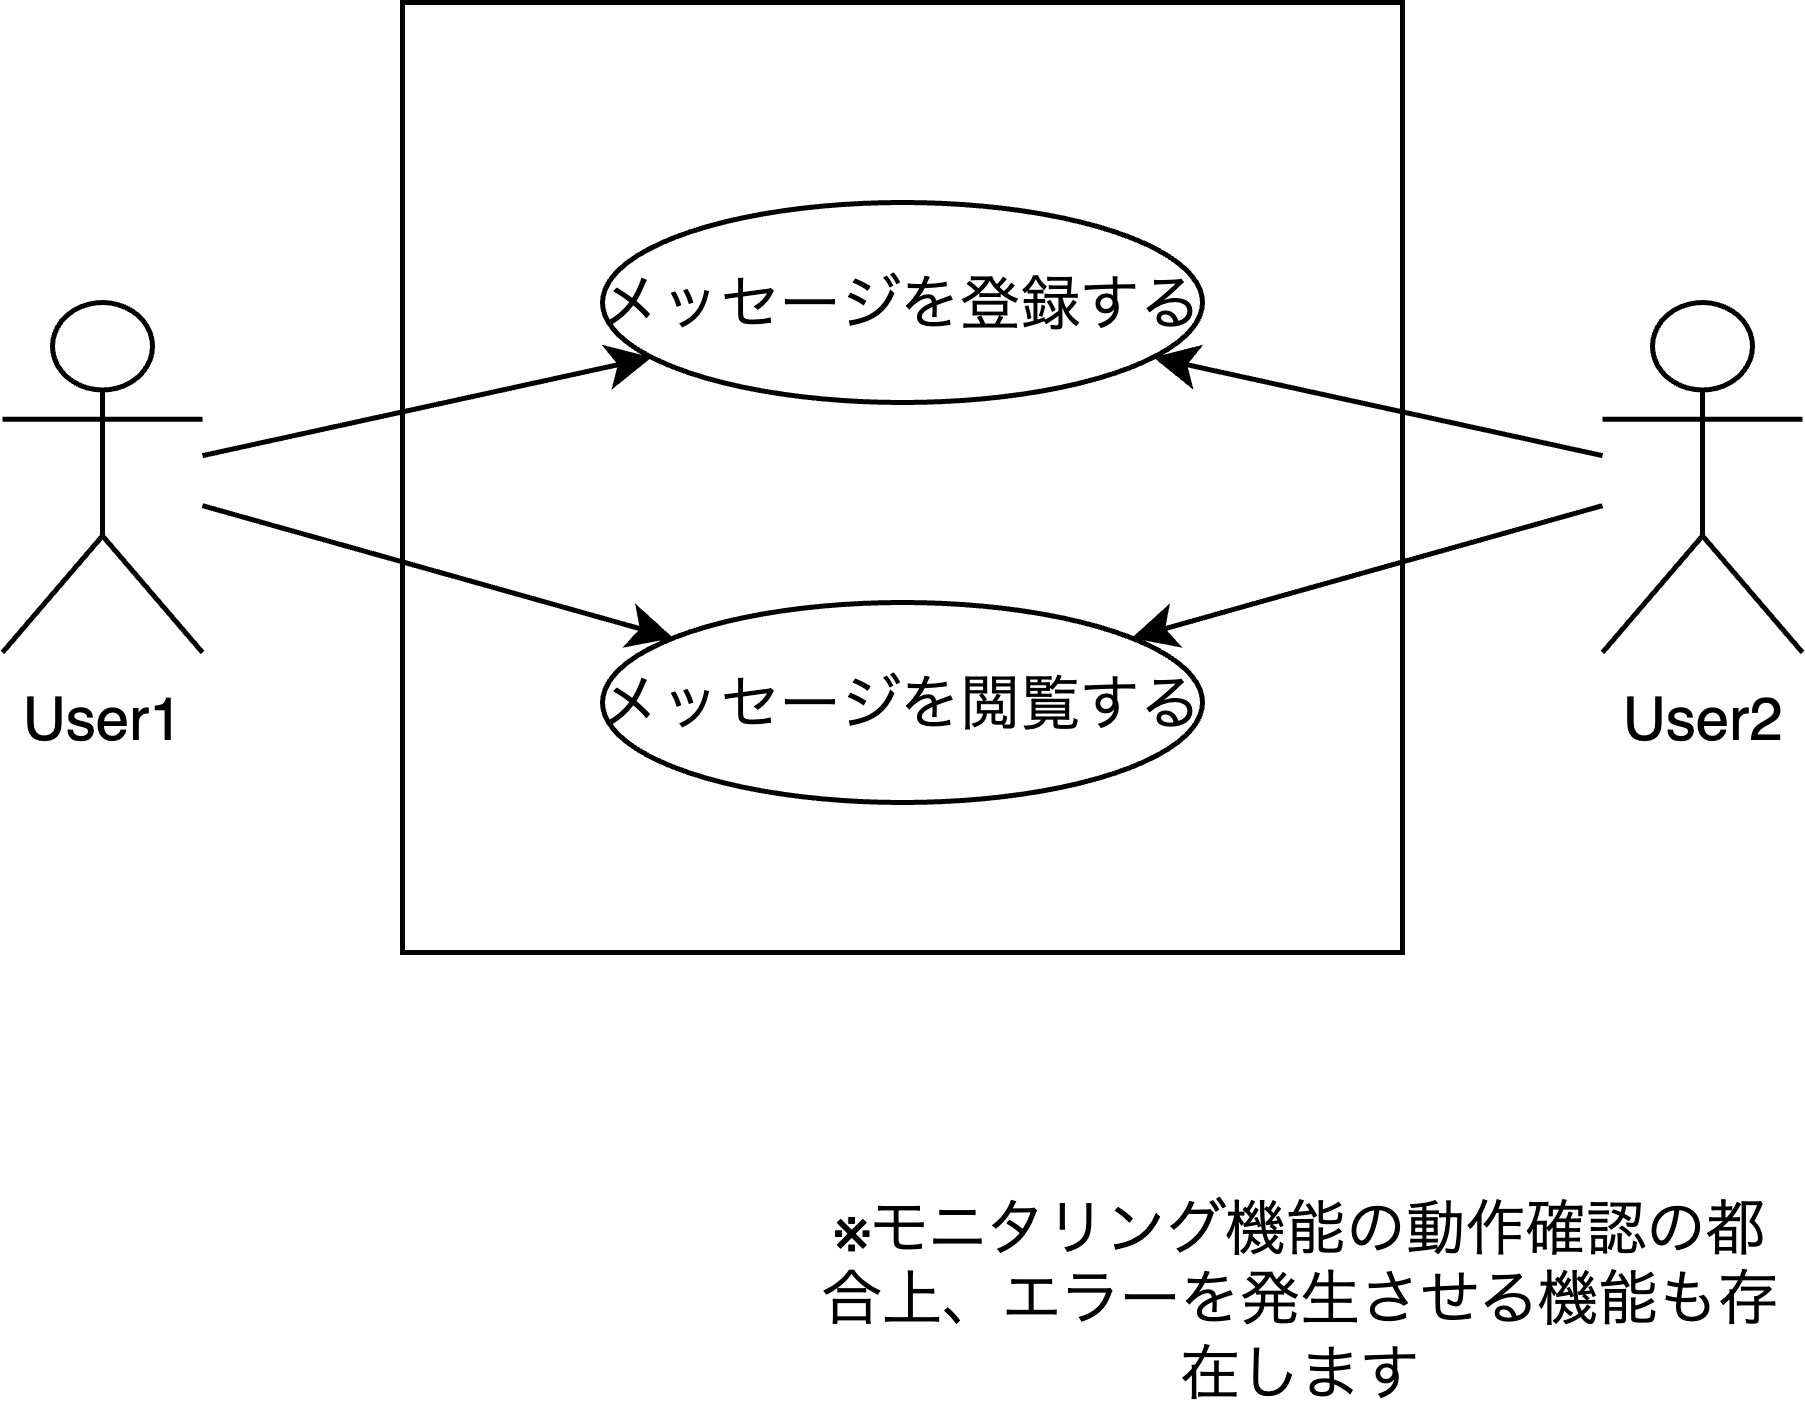

The diagram above was exported from draw.io. Its source (the exported page's mxGraphModel, read from the mxfile embedded in the PNG):
<mxGraphModel dx="618" dy="458" grid="1" gridSize="10" guides="1" tooltips="1" connect="1" arrows="1" fold="1" page="1" pageScale="1" pageWidth="827" pageHeight="1169" background="#ffffff" math="0" shadow="0">
  <root>
    <mxCell id="0" />
    <mxCell id="1" parent="0" />
    <mxCell id="8" style="edgeStyle=none;html=1;" parent="1" source="2" target="3" edge="1">
      <mxGeometry relative="1" as="geometry" />
    </mxCell>
    <mxCell id="9" style="edgeStyle=none;html=1;" parent="1" source="2" target="5" edge="1">
      <mxGeometry relative="1" as="geometry" />
    </mxCell>
    <mxCell id="2" value="User1" style="shape=umlActor;verticalLabelPosition=bottom;verticalAlign=top;html=1;" parent="1" vertex="1">
      <mxGeometry x="80" y="100" width="40" height="70" as="geometry" />
    </mxCell>
    <mxCell id="4" value="" style="rounded=0;whiteSpace=wrap;html=1;fillColor=none;" parent="1" vertex="1">
      <mxGeometry x="160" y="40" width="200" height="190" as="geometry" />
    </mxCell>
    <mxCell id="3" value="メッセージを登録する" style="ellipse;" parent="1" vertex="1">
      <mxGeometry x="200" y="80" width="120" height="40" as="geometry" />
    </mxCell>
    <mxCell id="5" value="メッセージを閲覧する" style="ellipse;" parent="1" vertex="1">
      <mxGeometry x="200" y="160" width="120" height="40" as="geometry" />
    </mxCell>
    <mxCell id="7" value="※モニタリング機能の動作確認の都合上、エラーを発生させる機能も存在します" style="text;html=1;strokeColor=none;fillColor=none;align=center;verticalAlign=middle;whiteSpace=wrap;rounded=0;" parent="1" vertex="1">
      <mxGeometry x="240" y="280" width="200" height="40" as="geometry" />
    </mxCell>
    <mxCell id="11" style="edgeStyle=none;html=1;" parent="1" source="10" target="3" edge="1">
      <mxGeometry relative="1" as="geometry" />
    </mxCell>
    <mxCell id="12" style="edgeStyle=none;html=1;" parent="1" source="10" target="5" edge="1">
      <mxGeometry relative="1" as="geometry" />
    </mxCell>
    <mxCell id="10" value="User2" style="shape=umlActor;verticalLabelPosition=bottom;verticalAlign=top;html=1;" parent="1" vertex="1">
      <mxGeometry x="400" y="100" width="40" height="70" as="geometry" />
    </mxCell>
  </root>
</mxGraphModel>